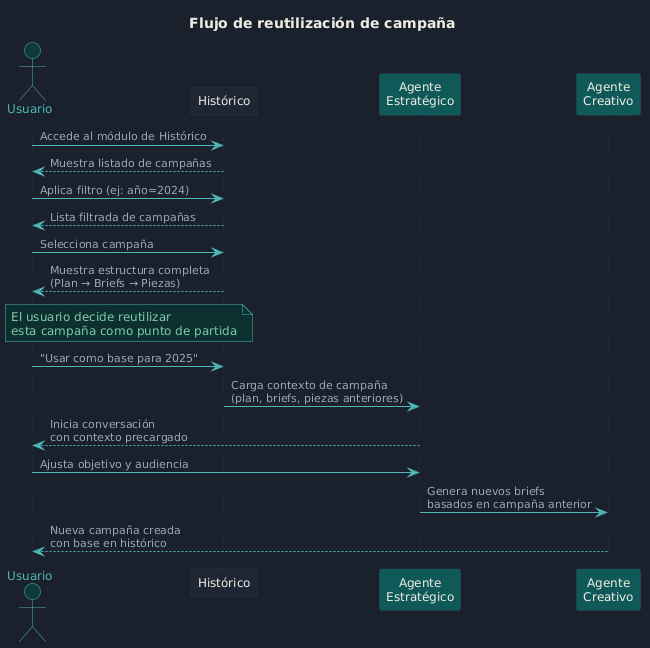

The diagram above was rendered by PlantUML. Its source (embedded in the PNG):
@startuml
skinparam backgroundColor #1a202c
skinparam defaultFontColor #d4dae6
skinparam defaultFontSize 12
skinparam arrowColor #4db8b5
skinparam ArrowFontColor #9ba5b4
skinparam ArrowFontSize 11
skinparam borderColor #2d3748
skinparam shadowing false

skinparam sequenceParticipantBorderColor #2d3748
skinparam sequenceParticipantBackgroundColor #1e2533
skinparam sequenceParticipantFontColor #f0ece3
skinparam sequenceActorBorderColor #4db8b5
skinparam sequenceActorBackgroundColor #0f3a38
skinparam sequenceActorFontColor #4db8b5
skinparam sequenceArrowColor #4db8b5
skinparam sequenceArrowFontColor #9ba5b4
skinparam sequenceLifeLineBorderColor #2d3748
skinparam sequenceDividerBackgroundColor #161b27
skinparam sequenceDividerBorderColor #2d3748
skinparam sequenceDividerFontColor #4db8b5
skinparam sequenceGroupBorderColor #2d3748
skinparam sequenceGroupBackgroundColor #161b27
skinparam sequenceGroupFontColor #9ba5b4
skinparam noteBorderColor #4db8b5
skinparam noteBackgroundColor #0c3030
skinparam noteFontColor #7fcba7
skinparam titleFontColor #f0ece3
skinparam titleFontSize 14

title <b>Flujo de reutilización de campaña</b>

actor "Usuario" as U #0f3a38
participant "Histórico" as H #1e2533
participant "Agente\nEstratégico" as AE #0f5a58
participant "Agente\nCreativo" as AC #0f5a58

U -> H : Accede al módulo de Histórico
H --> U : Muestra listado de campañas

U -> H : Aplica filtro (ej: año=2024)
H --> U : Lista filtrada de campañas

U -> H : Selecciona campaña
H --> U : Muestra estructura completa\n(Plan → Briefs → Piezas)

note over U, H
  El usuario decide reutilizar
  esta campaña como punto de partida
end note

U -> H : "Usar como base para 2025"
H -> AE : Carga contexto de campaña\n(plan, briefs, piezas anteriores)

AE --> U : Inicia conversación\ncon contexto precargado

U -> AE : Ajusta objetivo y audiencia
AE -> AC : Genera nuevos briefs\nbasados en campaña anterior

AC --> U : Nueva campaña creada\ncon base en histórico
@enduml